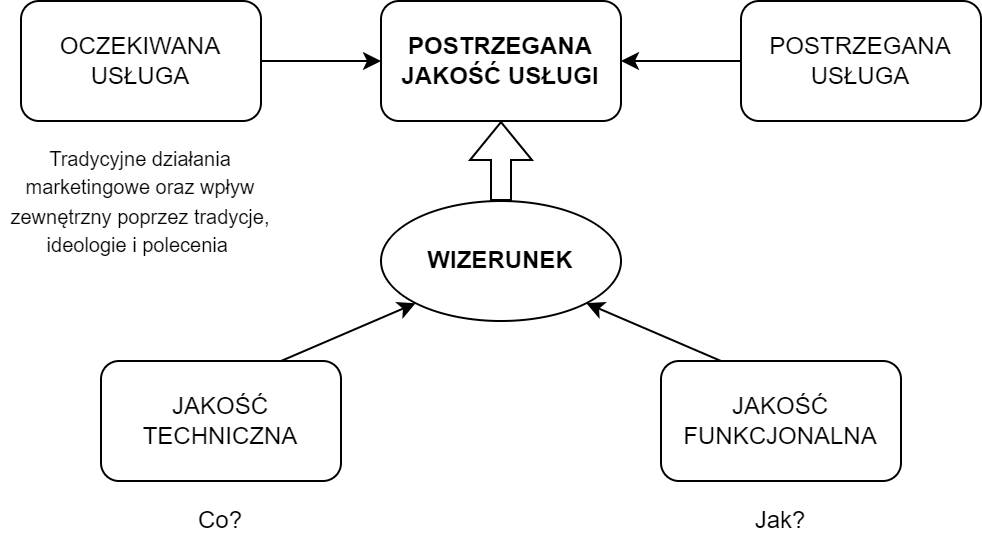

The diagram above was exported from draw.io. Its source (the exported page's mxGraphModel, read from the mxfile embedded in the PNG):
<mxGraphModel dx="1374" dy="859" grid="1" gridSize="10" guides="1" tooltips="1" connect="1" arrows="1" fold="1" page="1" pageScale="1" pageWidth="827" pageHeight="1169" math="0" shadow="0">
  <root>
    <mxCell id="0" />
    <mxCell id="1" parent="0" />
    <mxCell id="CNpp7590AfPJ6LhRXFM2-4" value="" style="edgeStyle=orthogonalEdgeStyle;rounded=0;orthogonalLoop=1;jettySize=auto;html=1;startArrow=classic;startFill=1;endArrow=none;endFill=0;" edge="1" parent="1" source="jl-1hNPgUvuF58t2oEqW-1" target="CNpp7590AfPJ6LhRXFM2-3">
      <mxGeometry relative="1" as="geometry" />
    </mxCell>
    <mxCell id="CNpp7590AfPJ6LhRXFM2-6" value="" style="edgeStyle=orthogonalEdgeStyle;rounded=0;orthogonalLoop=1;jettySize=auto;html=1;startArrow=classic;startFill=1;endArrow=none;endFill=0;" edge="1" parent="1" source="jl-1hNPgUvuF58t2oEqW-1" target="CNpp7590AfPJ6LhRXFM2-5">
      <mxGeometry relative="1" as="geometry" />
    </mxCell>
    <mxCell id="jl-1hNPgUvuF58t2oEqW-1" value="&lt;b style=&quot;&quot;&gt;POSTRZEGANA JAKOŚĆ USŁUGI&lt;/b&gt;" style="rounded=1;whiteSpace=wrap;html=1;" parent="1" vertex="1">
      <mxGeometry x="240" y="40" width="120" height="60" as="geometry" />
    </mxCell>
    <mxCell id="CNpp7590AfPJ6LhRXFM2-2" style="edgeStyle=orthogonalEdgeStyle;rounded=0;orthogonalLoop=1;jettySize=auto;html=1;exitX=0.5;exitY=0;exitDx=0;exitDy=0;entryX=0.5;entryY=1;entryDx=0;entryDy=0;shape=flexArrow;" edge="1" parent="1" source="CNpp7590AfPJ6LhRXFM2-1" target="jl-1hNPgUvuF58t2oEqW-1">
      <mxGeometry relative="1" as="geometry" />
    </mxCell>
    <mxCell id="CNpp7590AfPJ6LhRXFM2-1" value="&lt;b&gt;WIZERUNEK&lt;/b&gt;" style="ellipse;whiteSpace=wrap;html=1;" vertex="1" parent="1">
      <mxGeometry x="240" y="140" width="120" height="60" as="geometry" />
    </mxCell>
    <mxCell id="CNpp7590AfPJ6LhRXFM2-3" value="POSTRZEGANA&lt;br&gt;USŁUGA" style="whiteSpace=wrap;html=1;rounded=1;" vertex="1" parent="1">
      <mxGeometry x="420" y="40" width="120" height="60" as="geometry" />
    </mxCell>
    <mxCell id="CNpp7590AfPJ6LhRXFM2-5" value="OCZEKIWANA&lt;br&gt;USŁUGA" style="whiteSpace=wrap;html=1;rounded=1;" vertex="1" parent="1">
      <mxGeometry x="60" y="40" width="120" height="60" as="geometry" />
    </mxCell>
    <mxCell id="CNpp7590AfPJ6LhRXFM2-9" style="rounded=0;orthogonalLoop=1;jettySize=auto;html=1;exitX=0.75;exitY=0;exitDx=0;exitDy=0;entryX=0;entryY=1;entryDx=0;entryDy=0;" edge="1" parent="1" source="CNpp7590AfPJ6LhRXFM2-7" target="CNpp7590AfPJ6LhRXFM2-1">
      <mxGeometry relative="1" as="geometry" />
    </mxCell>
    <mxCell id="CNpp7590AfPJ6LhRXFM2-7" value="JAKOŚĆ&lt;br&gt;TECHNICZNA" style="whiteSpace=wrap;html=1;rounded=1;" vertex="1" parent="1">
      <mxGeometry x="100" y="220" width="120" height="60" as="geometry" />
    </mxCell>
    <mxCell id="CNpp7590AfPJ6LhRXFM2-10" style="rounded=0;orthogonalLoop=1;jettySize=auto;html=1;exitX=0.25;exitY=0;exitDx=0;exitDy=0;entryX=1;entryY=1;entryDx=0;entryDy=0;" edge="1" parent="1" source="CNpp7590AfPJ6LhRXFM2-8" target="CNpp7590AfPJ6LhRXFM2-1">
      <mxGeometry relative="1" as="geometry" />
    </mxCell>
    <mxCell id="CNpp7590AfPJ6LhRXFM2-8" value="JAKOŚĆ&lt;br&gt;FUNKCJONALNA" style="whiteSpace=wrap;html=1;rounded=1;" vertex="1" parent="1">
      <mxGeometry x="380" y="220" width="120" height="60" as="geometry" />
    </mxCell>
    <mxCell id="CNpp7590AfPJ6LhRXFM2-11" value="&lt;font style=&quot;font-size: 10px;&quot;&gt;Tradycyjne działania marketingowe oraz wpływ zewnętrzny poprzez tradycje, ideologie i polecenia&amp;nbsp;&lt;/font&gt;" style="text;html=1;align=center;verticalAlign=middle;whiteSpace=wrap;rounded=0;" vertex="1" parent="1">
      <mxGeometry x="50" y="110" width="140" height="60" as="geometry" />
    </mxCell>
    <mxCell id="CNpp7590AfPJ6LhRXFM2-12" value="Co?" style="text;html=1;align=center;verticalAlign=middle;whiteSpace=wrap;rounded=0;" vertex="1" parent="1">
      <mxGeometry x="130" y="285" width="60" height="30" as="geometry" />
    </mxCell>
    <mxCell id="CNpp7590AfPJ6LhRXFM2-13" value="Jak?" style="text;html=1;align=center;verticalAlign=middle;whiteSpace=wrap;rounded=0;" vertex="1" parent="1">
      <mxGeometry x="410" y="285" width="60" height="30" as="geometry" />
    </mxCell>
  </root>
</mxGraphModel>